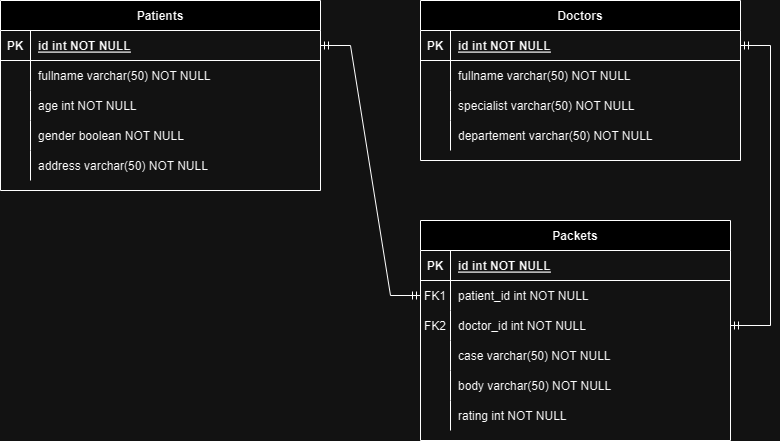

The diagram above was exported from draw.io. Its source (the exported page's mxGraphModel, read from the mxfile embedded in the PNG):
<mxGraphModel dx="1166" dy="636" grid="1" gridSize="10" guides="1" tooltips="1" connect="1" arrows="1" fold="1" page="1" pageScale="1" pageWidth="850" pageHeight="1100" math="0" shadow="0" extFonts="Permanent Marker^https://fonts.googleapis.com/css?family=Permanent+Marker">
  <root>
    <mxCell id="0" />
    <mxCell id="1" parent="0" />
    <mxCell id="C-vyLk0tnHw3VtMMgP7b-13" value="Packets" style="shape=table;startSize=30;container=1;collapsible=1;childLayout=tableLayout;fixedRows=1;rowLines=0;fontStyle=1;align=center;resizeLast=1;" parent="1" vertex="1">
      <mxGeometry x="470" y="340" width="310" height="220" as="geometry" />
    </mxCell>
    <mxCell id="C-vyLk0tnHw3VtMMgP7b-14" value="" style="shape=partialRectangle;collapsible=0;dropTarget=0;pointerEvents=0;fillColor=none;points=[[0,0.5],[1,0.5]];portConstraint=eastwest;top=0;left=0;right=0;bottom=1;" parent="C-vyLk0tnHw3VtMMgP7b-13" vertex="1">
      <mxGeometry y="30" width="310" height="30" as="geometry" />
    </mxCell>
    <mxCell id="C-vyLk0tnHw3VtMMgP7b-15" value="PK" style="shape=partialRectangle;overflow=hidden;connectable=0;fillColor=none;top=0;left=0;bottom=0;right=0;fontStyle=1;" parent="C-vyLk0tnHw3VtMMgP7b-14" vertex="1">
      <mxGeometry width="30" height="30" as="geometry">
        <mxRectangle width="30" height="30" as="alternateBounds" />
      </mxGeometry>
    </mxCell>
    <mxCell id="C-vyLk0tnHw3VtMMgP7b-16" value="id int NOT NULL " style="shape=partialRectangle;overflow=hidden;connectable=0;fillColor=none;top=0;left=0;bottom=0;right=0;align=left;spacingLeft=6;fontStyle=5;" parent="C-vyLk0tnHw3VtMMgP7b-14" vertex="1">
      <mxGeometry x="30" width="280" height="30" as="geometry">
        <mxRectangle width="280" height="30" as="alternateBounds" />
      </mxGeometry>
    </mxCell>
    <mxCell id="C-vyLk0tnHw3VtMMgP7b-20" value="" style="shape=partialRectangle;collapsible=0;dropTarget=0;pointerEvents=0;fillColor=none;points=[[0,0.5],[1,0.5]];portConstraint=eastwest;top=0;left=0;right=0;bottom=0;" parent="C-vyLk0tnHw3VtMMgP7b-13" vertex="1">
      <mxGeometry y="60" width="310" height="30" as="geometry" />
    </mxCell>
    <mxCell id="C-vyLk0tnHw3VtMMgP7b-21" value="FK1" style="shape=partialRectangle;overflow=hidden;connectable=0;fillColor=none;top=0;left=0;bottom=0;right=0;" parent="C-vyLk0tnHw3VtMMgP7b-20" vertex="1">
      <mxGeometry width="30" height="30" as="geometry">
        <mxRectangle width="30" height="30" as="alternateBounds" />
      </mxGeometry>
    </mxCell>
    <mxCell id="C-vyLk0tnHw3VtMMgP7b-22" value="patient_id int NOT NULL" style="shape=partialRectangle;overflow=hidden;connectable=0;fillColor=none;top=0;left=0;bottom=0;right=0;align=left;spacingLeft=6;" parent="C-vyLk0tnHw3VtMMgP7b-20" vertex="1">
      <mxGeometry x="30" width="280" height="30" as="geometry">
        <mxRectangle width="280" height="30" as="alternateBounds" />
      </mxGeometry>
    </mxCell>
    <mxCell id="vznXkIRBSwB4P3B4LtGb-56" value="" style="shape=partialRectangle;collapsible=0;dropTarget=0;pointerEvents=0;fillColor=none;points=[[0,0.5],[1,0.5]];portConstraint=eastwest;top=0;left=0;right=0;bottom=0;" vertex="1" parent="C-vyLk0tnHw3VtMMgP7b-13">
      <mxGeometry y="90" width="310" height="30" as="geometry" />
    </mxCell>
    <mxCell id="vznXkIRBSwB4P3B4LtGb-57" value="FK2" style="shape=partialRectangle;overflow=hidden;connectable=0;fillColor=none;top=0;left=0;bottom=0;right=0;" vertex="1" parent="vznXkIRBSwB4P3B4LtGb-56">
      <mxGeometry width="30" height="30" as="geometry">
        <mxRectangle width="30" height="30" as="alternateBounds" />
      </mxGeometry>
    </mxCell>
    <mxCell id="vznXkIRBSwB4P3B4LtGb-58" value="doctor_id int NOT NULL" style="shape=partialRectangle;overflow=hidden;connectable=0;fillColor=none;top=0;left=0;bottom=0;right=0;align=left;spacingLeft=6;" vertex="1" parent="vznXkIRBSwB4P3B4LtGb-56">
      <mxGeometry x="30" width="280" height="30" as="geometry">
        <mxRectangle width="280" height="30" as="alternateBounds" />
      </mxGeometry>
    </mxCell>
    <mxCell id="vznXkIRBSwB4P3B4LtGb-62" value="" style="shape=partialRectangle;collapsible=0;dropTarget=0;pointerEvents=0;fillColor=none;points=[[0,0.5],[1,0.5]];portConstraint=eastwest;top=0;left=0;right=0;bottom=0;" vertex="1" parent="C-vyLk0tnHw3VtMMgP7b-13">
      <mxGeometry y="120" width="310" height="30" as="geometry" />
    </mxCell>
    <mxCell id="vznXkIRBSwB4P3B4LtGb-63" value="" style="shape=partialRectangle;overflow=hidden;connectable=0;fillColor=none;top=0;left=0;bottom=0;right=0;" vertex="1" parent="vznXkIRBSwB4P3B4LtGb-62">
      <mxGeometry width="30" height="30" as="geometry">
        <mxRectangle width="30" height="30" as="alternateBounds" />
      </mxGeometry>
    </mxCell>
    <mxCell id="vznXkIRBSwB4P3B4LtGb-64" value="case varchar(50) NOT NULL" style="shape=partialRectangle;overflow=hidden;connectable=0;fillColor=none;top=0;left=0;bottom=0;right=0;align=left;spacingLeft=6;" vertex="1" parent="vznXkIRBSwB4P3B4LtGb-62">
      <mxGeometry x="30" width="280" height="30" as="geometry">
        <mxRectangle width="280" height="30" as="alternateBounds" />
      </mxGeometry>
    </mxCell>
    <mxCell id="vznXkIRBSwB4P3B4LtGb-65" value="" style="shape=partialRectangle;collapsible=0;dropTarget=0;pointerEvents=0;fillColor=none;points=[[0,0.5],[1,0.5]];portConstraint=eastwest;top=0;left=0;right=0;bottom=0;" vertex="1" parent="C-vyLk0tnHw3VtMMgP7b-13">
      <mxGeometry y="150" width="310" height="30" as="geometry" />
    </mxCell>
    <mxCell id="vznXkIRBSwB4P3B4LtGb-66" value="" style="shape=partialRectangle;overflow=hidden;connectable=0;fillColor=none;top=0;left=0;bottom=0;right=0;" vertex="1" parent="vznXkIRBSwB4P3B4LtGb-65">
      <mxGeometry width="30" height="30" as="geometry">
        <mxRectangle width="30" height="30" as="alternateBounds" />
      </mxGeometry>
    </mxCell>
    <mxCell id="vznXkIRBSwB4P3B4LtGb-67" value="body varchar(50) NOT NULL" style="shape=partialRectangle;overflow=hidden;connectable=0;fillColor=none;top=0;left=0;bottom=0;right=0;align=left;spacingLeft=6;" vertex="1" parent="vznXkIRBSwB4P3B4LtGb-65">
      <mxGeometry x="30" width="280" height="30" as="geometry">
        <mxRectangle width="280" height="30" as="alternateBounds" />
      </mxGeometry>
    </mxCell>
    <mxCell id="vznXkIRBSwB4P3B4LtGb-68" value="" style="shape=partialRectangle;collapsible=0;dropTarget=0;pointerEvents=0;fillColor=none;points=[[0,0.5],[1,0.5]];portConstraint=eastwest;top=0;left=0;right=0;bottom=0;" vertex="1" parent="C-vyLk0tnHw3VtMMgP7b-13">
      <mxGeometry y="180" width="310" height="30" as="geometry" />
    </mxCell>
    <mxCell id="vznXkIRBSwB4P3B4LtGb-69" value="" style="shape=partialRectangle;overflow=hidden;connectable=0;fillColor=none;top=0;left=0;bottom=0;right=0;" vertex="1" parent="vznXkIRBSwB4P3B4LtGb-68">
      <mxGeometry width="30" height="30" as="geometry">
        <mxRectangle width="30" height="30" as="alternateBounds" />
      </mxGeometry>
    </mxCell>
    <mxCell id="vznXkIRBSwB4P3B4LtGb-70" value="rating int NOT NULL" style="shape=partialRectangle;overflow=hidden;connectable=0;fillColor=none;top=0;left=0;bottom=0;right=0;align=left;spacingLeft=6;" vertex="1" parent="vznXkIRBSwB4P3B4LtGb-68">
      <mxGeometry x="30" width="280" height="30" as="geometry">
        <mxRectangle width="280" height="30" as="alternateBounds" />
      </mxGeometry>
    </mxCell>
    <mxCell id="C-vyLk0tnHw3VtMMgP7b-23" value="Patients" style="shape=table;startSize=30;container=1;collapsible=1;childLayout=tableLayout;fixedRows=1;rowLines=0;fontStyle=1;align=center;resizeLast=1;" parent="1" vertex="1">
      <mxGeometry x="50" y="120" width="320" height="190" as="geometry" />
    </mxCell>
    <mxCell id="C-vyLk0tnHw3VtMMgP7b-24" value="" style="shape=partialRectangle;collapsible=0;dropTarget=0;pointerEvents=0;fillColor=none;points=[[0,0.5],[1,0.5]];portConstraint=eastwest;top=0;left=0;right=0;bottom=1;" parent="C-vyLk0tnHw3VtMMgP7b-23" vertex="1">
      <mxGeometry y="30" width="320" height="30" as="geometry" />
    </mxCell>
    <mxCell id="C-vyLk0tnHw3VtMMgP7b-25" value="PK" style="shape=partialRectangle;overflow=hidden;connectable=0;fillColor=none;top=0;left=0;bottom=0;right=0;fontStyle=1;" parent="C-vyLk0tnHw3VtMMgP7b-24" vertex="1">
      <mxGeometry width="30" height="30" as="geometry">
        <mxRectangle width="30" height="30" as="alternateBounds" />
      </mxGeometry>
    </mxCell>
    <mxCell id="C-vyLk0tnHw3VtMMgP7b-26" value="id int NOT NULL " style="shape=partialRectangle;overflow=hidden;connectable=0;fillColor=none;top=0;left=0;bottom=0;right=0;align=left;spacingLeft=6;fontStyle=5;" parent="C-vyLk0tnHw3VtMMgP7b-24" vertex="1">
      <mxGeometry x="30" width="290" height="30" as="geometry">
        <mxRectangle width="290" height="30" as="alternateBounds" />
      </mxGeometry>
    </mxCell>
    <mxCell id="C-vyLk0tnHw3VtMMgP7b-27" value="" style="shape=partialRectangle;collapsible=0;dropTarget=0;pointerEvents=0;fillColor=none;points=[[0,0.5],[1,0.5]];portConstraint=eastwest;top=0;left=0;right=0;bottom=0;" parent="C-vyLk0tnHw3VtMMgP7b-23" vertex="1">
      <mxGeometry y="60" width="320" height="30" as="geometry" />
    </mxCell>
    <mxCell id="C-vyLk0tnHw3VtMMgP7b-28" value="" style="shape=partialRectangle;overflow=hidden;connectable=0;fillColor=none;top=0;left=0;bottom=0;right=0;" parent="C-vyLk0tnHw3VtMMgP7b-27" vertex="1">
      <mxGeometry width="30" height="30" as="geometry">
        <mxRectangle width="30" height="30" as="alternateBounds" />
      </mxGeometry>
    </mxCell>
    <mxCell id="C-vyLk0tnHw3VtMMgP7b-29" value="fullname varchar(50) NOT NULL" style="shape=partialRectangle;overflow=hidden;connectable=0;fillColor=none;top=0;left=0;bottom=0;right=0;align=left;spacingLeft=6;" parent="C-vyLk0tnHw3VtMMgP7b-27" vertex="1">
      <mxGeometry x="30" width="290" height="30" as="geometry">
        <mxRectangle width="290" height="30" as="alternateBounds" />
      </mxGeometry>
    </mxCell>
    <mxCell id="vznXkIRBSwB4P3B4LtGb-8" value="" style="shape=partialRectangle;collapsible=0;dropTarget=0;pointerEvents=0;fillColor=none;points=[[0,0.5],[1,0.5]];portConstraint=eastwest;top=0;left=0;right=0;bottom=0;" vertex="1" parent="C-vyLk0tnHw3VtMMgP7b-23">
      <mxGeometry y="90" width="320" height="30" as="geometry" />
    </mxCell>
    <mxCell id="vznXkIRBSwB4P3B4LtGb-9" value="" style="shape=partialRectangle;overflow=hidden;connectable=0;fillColor=none;top=0;left=0;bottom=0;right=0;" vertex="1" parent="vznXkIRBSwB4P3B4LtGb-8">
      <mxGeometry width="30" height="30" as="geometry">
        <mxRectangle width="30" height="30" as="alternateBounds" />
      </mxGeometry>
    </mxCell>
    <mxCell id="vznXkIRBSwB4P3B4LtGb-10" value="age int NOT NULL" style="shape=partialRectangle;overflow=hidden;connectable=0;fillColor=none;top=0;left=0;bottom=0;right=0;align=left;spacingLeft=6;" vertex="1" parent="vznXkIRBSwB4P3B4LtGb-8">
      <mxGeometry x="30" width="290" height="30" as="geometry">
        <mxRectangle width="290" height="30" as="alternateBounds" />
      </mxGeometry>
    </mxCell>
    <mxCell id="vznXkIRBSwB4P3B4LtGb-11" value="" style="shape=partialRectangle;collapsible=0;dropTarget=0;pointerEvents=0;fillColor=none;points=[[0,0.5],[1,0.5]];portConstraint=eastwest;top=0;left=0;right=0;bottom=0;" vertex="1" parent="C-vyLk0tnHw3VtMMgP7b-23">
      <mxGeometry y="120" width="320" height="30" as="geometry" />
    </mxCell>
    <mxCell id="vznXkIRBSwB4P3B4LtGb-12" value="" style="shape=partialRectangle;overflow=hidden;connectable=0;fillColor=none;top=0;left=0;bottom=0;right=0;" vertex="1" parent="vznXkIRBSwB4P3B4LtGb-11">
      <mxGeometry width="30" height="30" as="geometry">
        <mxRectangle width="30" height="30" as="alternateBounds" />
      </mxGeometry>
    </mxCell>
    <mxCell id="vznXkIRBSwB4P3B4LtGb-13" value="gender boolean NOT NULL" style="shape=partialRectangle;overflow=hidden;connectable=0;fillColor=none;top=0;left=0;bottom=0;right=0;align=left;spacingLeft=6;" vertex="1" parent="vznXkIRBSwB4P3B4LtGb-11">
      <mxGeometry x="30" width="290" height="30" as="geometry">
        <mxRectangle width="290" height="30" as="alternateBounds" />
      </mxGeometry>
    </mxCell>
    <mxCell id="vznXkIRBSwB4P3B4LtGb-50" value="" style="shape=partialRectangle;collapsible=0;dropTarget=0;pointerEvents=0;fillColor=none;points=[[0,0.5],[1,0.5]];portConstraint=eastwest;top=0;left=0;right=0;bottom=0;" vertex="1" parent="C-vyLk0tnHw3VtMMgP7b-23">
      <mxGeometry y="150" width="320" height="30" as="geometry" />
    </mxCell>
    <mxCell id="vznXkIRBSwB4P3B4LtGb-51" value="" style="shape=partialRectangle;overflow=hidden;connectable=0;fillColor=none;top=0;left=0;bottom=0;right=0;" vertex="1" parent="vznXkIRBSwB4P3B4LtGb-50">
      <mxGeometry width="30" height="30" as="geometry">
        <mxRectangle width="30" height="30" as="alternateBounds" />
      </mxGeometry>
    </mxCell>
    <mxCell id="vznXkIRBSwB4P3B4LtGb-52" value="address varchar(50) NOT NULL" style="shape=partialRectangle;overflow=hidden;connectable=0;fillColor=none;top=0;left=0;bottom=0;right=0;align=left;spacingLeft=6;" vertex="1" parent="vznXkIRBSwB4P3B4LtGb-50">
      <mxGeometry x="30" width="290" height="30" as="geometry">
        <mxRectangle width="290" height="30" as="alternateBounds" />
      </mxGeometry>
    </mxCell>
    <mxCell id="vznXkIRBSwB4P3B4LtGb-14" value="Doctors" style="shape=table;startSize=30;container=1;collapsible=1;childLayout=tableLayout;fixedRows=1;rowLines=0;fontStyle=1;align=center;resizeLast=1;" vertex="1" parent="1">
      <mxGeometry x="470" y="120" width="320" height="160" as="geometry" />
    </mxCell>
    <mxCell id="vznXkIRBSwB4P3B4LtGb-15" value="" style="shape=partialRectangle;collapsible=0;dropTarget=0;pointerEvents=0;fillColor=none;points=[[0,0.5],[1,0.5]];portConstraint=eastwest;top=0;left=0;right=0;bottom=1;" vertex="1" parent="vznXkIRBSwB4P3B4LtGb-14">
      <mxGeometry y="30" width="320" height="30" as="geometry" />
    </mxCell>
    <mxCell id="vznXkIRBSwB4P3B4LtGb-16" value="PK" style="shape=partialRectangle;overflow=hidden;connectable=0;fillColor=none;top=0;left=0;bottom=0;right=0;fontStyle=1;" vertex="1" parent="vznXkIRBSwB4P3B4LtGb-15">
      <mxGeometry width="30" height="30" as="geometry">
        <mxRectangle width="30" height="30" as="alternateBounds" />
      </mxGeometry>
    </mxCell>
    <mxCell id="vznXkIRBSwB4P3B4LtGb-17" value="id int NOT NULL " style="shape=partialRectangle;overflow=hidden;connectable=0;fillColor=none;top=0;left=0;bottom=0;right=0;align=left;spacingLeft=6;fontStyle=5;" vertex="1" parent="vznXkIRBSwB4P3B4LtGb-15">
      <mxGeometry x="30" width="290" height="30" as="geometry">
        <mxRectangle width="290" height="30" as="alternateBounds" />
      </mxGeometry>
    </mxCell>
    <mxCell id="vznXkIRBSwB4P3B4LtGb-18" value="" style="shape=partialRectangle;collapsible=0;dropTarget=0;pointerEvents=0;fillColor=none;points=[[0,0.5],[1,0.5]];portConstraint=eastwest;top=0;left=0;right=0;bottom=0;" vertex="1" parent="vznXkIRBSwB4P3B4LtGb-14">
      <mxGeometry y="60" width="320" height="30" as="geometry" />
    </mxCell>
    <mxCell id="vznXkIRBSwB4P3B4LtGb-19" value="" style="shape=partialRectangle;overflow=hidden;connectable=0;fillColor=none;top=0;left=0;bottom=0;right=0;" vertex="1" parent="vznXkIRBSwB4P3B4LtGb-18">
      <mxGeometry width="30" height="30" as="geometry">
        <mxRectangle width="30" height="30" as="alternateBounds" />
      </mxGeometry>
    </mxCell>
    <mxCell id="vznXkIRBSwB4P3B4LtGb-20" value="fullname varchar(50) NOT NULL" style="shape=partialRectangle;overflow=hidden;connectable=0;fillColor=none;top=0;left=0;bottom=0;right=0;align=left;spacingLeft=6;" vertex="1" parent="vznXkIRBSwB4P3B4LtGb-18">
      <mxGeometry x="30" width="290" height="30" as="geometry">
        <mxRectangle width="290" height="30" as="alternateBounds" />
      </mxGeometry>
    </mxCell>
    <mxCell id="vznXkIRBSwB4P3B4LtGb-21" value="" style="shape=partialRectangle;collapsible=0;dropTarget=0;pointerEvents=0;fillColor=none;points=[[0,0.5],[1,0.5]];portConstraint=eastwest;top=0;left=0;right=0;bottom=0;" vertex="1" parent="vznXkIRBSwB4P3B4LtGb-14">
      <mxGeometry y="90" width="320" height="30" as="geometry" />
    </mxCell>
    <mxCell id="vznXkIRBSwB4P3B4LtGb-22" value="" style="shape=partialRectangle;overflow=hidden;connectable=0;fillColor=none;top=0;left=0;bottom=0;right=0;" vertex="1" parent="vznXkIRBSwB4P3B4LtGb-21">
      <mxGeometry width="30" height="30" as="geometry">
        <mxRectangle width="30" height="30" as="alternateBounds" />
      </mxGeometry>
    </mxCell>
    <mxCell id="vznXkIRBSwB4P3B4LtGb-23" value="specialist varchar(50) NOT NULL" style="shape=partialRectangle;overflow=hidden;connectable=0;fillColor=none;top=0;left=0;bottom=0;right=0;align=left;spacingLeft=6;" vertex="1" parent="vznXkIRBSwB4P3B4LtGb-21">
      <mxGeometry x="30" width="290" height="30" as="geometry">
        <mxRectangle width="290" height="30" as="alternateBounds" />
      </mxGeometry>
    </mxCell>
    <mxCell id="vznXkIRBSwB4P3B4LtGb-24" value="" style="shape=partialRectangle;collapsible=0;dropTarget=0;pointerEvents=0;fillColor=none;points=[[0,0.5],[1,0.5]];portConstraint=eastwest;top=0;left=0;right=0;bottom=0;" vertex="1" parent="vznXkIRBSwB4P3B4LtGb-14">
      <mxGeometry y="120" width="320" height="30" as="geometry" />
    </mxCell>
    <mxCell id="vznXkIRBSwB4P3B4LtGb-25" value="" style="shape=partialRectangle;overflow=hidden;connectable=0;fillColor=none;top=0;left=0;bottom=0;right=0;" vertex="1" parent="vznXkIRBSwB4P3B4LtGb-24">
      <mxGeometry width="30" height="30" as="geometry">
        <mxRectangle width="30" height="30" as="alternateBounds" />
      </mxGeometry>
    </mxCell>
    <mxCell id="vznXkIRBSwB4P3B4LtGb-26" value="departement varchar(50) NOT NULL" style="shape=partialRectangle;overflow=hidden;connectable=0;fillColor=none;top=0;left=0;bottom=0;right=0;align=left;spacingLeft=6;" vertex="1" parent="vznXkIRBSwB4P3B4LtGb-24">
      <mxGeometry x="30" width="290" height="30" as="geometry">
        <mxRectangle width="290" height="30" as="alternateBounds" />
      </mxGeometry>
    </mxCell>
    <mxCell id="vznXkIRBSwB4P3B4LtGb-81" value="" style="edgeStyle=entityRelationEdgeStyle;fontSize=12;html=1;endArrow=ERmandOne;startArrow=ERmandOne;rounded=0;" edge="1" parent="1" source="C-vyLk0tnHw3VtMMgP7b-24" target="C-vyLk0tnHw3VtMMgP7b-20">
      <mxGeometry width="100" height="100" relative="1" as="geometry">
        <mxPoint x="370" y="480" as="sourcePoint" />
        <mxPoint x="470" y="380" as="targetPoint" />
      </mxGeometry>
    </mxCell>
    <mxCell id="vznXkIRBSwB4P3B4LtGb-82" value="" style="edgeStyle=entityRelationEdgeStyle;fontSize=12;html=1;endArrow=ERmandOne;startArrow=ERmandOne;rounded=0;" edge="1" parent="1" source="vznXkIRBSwB4P3B4LtGb-15" target="vznXkIRBSwB4P3B4LtGb-56">
      <mxGeometry width="100" height="100" relative="1" as="geometry">
        <mxPoint x="380" y="175" as="sourcePoint" />
        <mxPoint x="480" y="425" as="targetPoint" />
      </mxGeometry>
    </mxCell>
  </root>
</mxGraphModel>